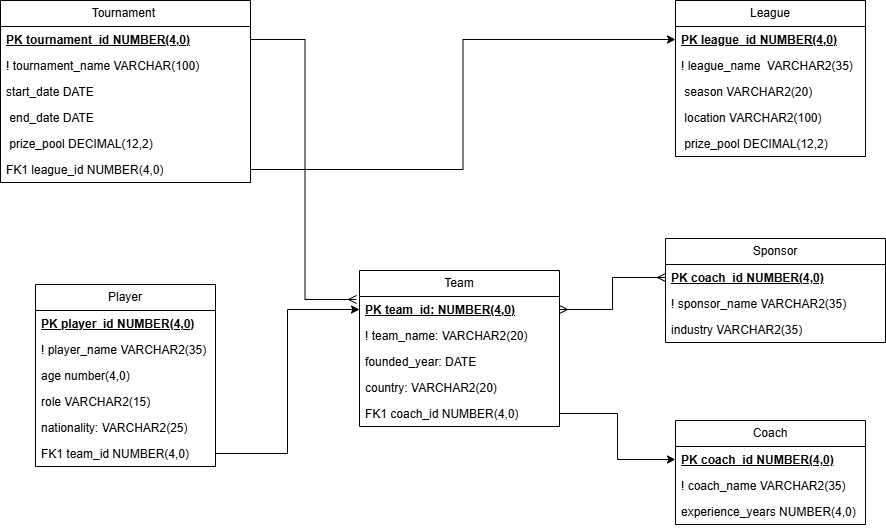

The diagram above was exported from draw.io. Its source (the exported page's mxGraphModel, read from the mxfile embedded in the PNG):
<mxGraphModel dx="2261" dy="1941" grid="1" gridSize="10" guides="1" tooltips="1" connect="1" arrows="1" fold="1" page="1" pageScale="1" pageWidth="827" pageHeight="1169" math="0" shadow="0">
  <root>
    <mxCell id="0" />
    <mxCell id="1" parent="0" />
    <mxCell id="h3R0yXQ_ohI4Zb-GCe0s-15" value="Team" style="swimlane;fontStyle=0;childLayout=stackLayout;horizontal=1;startSize=26;fillColor=none;horizontalStack=0;resizeParent=1;resizeParentMax=0;resizeLast=0;collapsible=1;marginBottom=0;whiteSpace=wrap;html=1;" parent="1" vertex="1">
      <mxGeometry x="214" y="250" width="200" height="156" as="geometry" />
    </mxCell>
    <mxCell id="h3R0yXQ_ohI4Zb-GCe0s-17" value="&lt;u&gt;&lt;b&gt;PK&amp;nbsp;team_id:&amp;nbsp;NUMBER(4,0)&lt;/b&gt;&lt;/u&gt;" style="text;strokeColor=none;fillColor=none;align=left;verticalAlign=top;spacingLeft=4;spacingRight=4;overflow=hidden;rotatable=0;points=[[0,0.5],[1,0.5]];portConstraint=eastwest;whiteSpace=wrap;html=1;" parent="h3R0yXQ_ohI4Zb-GCe0s-15" vertex="1">
      <mxGeometry y="26" width="200" height="26" as="geometry" />
    </mxCell>
    <mxCell id="h3R0yXQ_ohI4Zb-GCe0s-19" value="! team_name: VARCHAR2(20)" style="text;strokeColor=none;fillColor=none;align=left;verticalAlign=top;spacingLeft=4;spacingRight=4;overflow=hidden;rotatable=0;points=[[0,0.5],[1,0.5]];portConstraint=eastwest;whiteSpace=wrap;html=1;" parent="h3R0yXQ_ohI4Zb-GCe0s-15" vertex="1">
      <mxGeometry y="52" width="200" height="26" as="geometry" />
    </mxCell>
    <mxCell id="h3R0yXQ_ohI4Zb-GCe0s-20" value="founded_year: DATE" style="text;strokeColor=none;fillColor=none;align=left;verticalAlign=top;spacingLeft=4;spacingRight=4;overflow=hidden;rotatable=0;points=[[0,0.5],[1,0.5]];portConstraint=eastwest;whiteSpace=wrap;html=1;" parent="h3R0yXQ_ohI4Zb-GCe0s-15" vertex="1">
      <mxGeometry y="78" width="200" height="26" as="geometry" />
    </mxCell>
    <mxCell id="h3R0yXQ_ohI4Zb-GCe0s-18" value="country: VARCHAR2(20)" style="text;strokeColor=none;fillColor=none;align=left;verticalAlign=top;spacingLeft=4;spacingRight=4;overflow=hidden;rotatable=0;points=[[0,0.5],[1,0.5]];portConstraint=eastwest;whiteSpace=wrap;html=1;" parent="h3R0yXQ_ohI4Zb-GCe0s-15" vertex="1">
      <mxGeometry y="104" width="200" height="26" as="geometry" />
    </mxCell>
    <mxCell id="h3R0yXQ_ohI4Zb-GCe0s-22" value="FK1 coach_id NUMBER(4,0)" style="text;strokeColor=none;fillColor=none;align=left;verticalAlign=top;spacingLeft=4;spacingRight=4;overflow=hidden;rotatable=0;points=[[0,0.5],[1,0.5]];portConstraint=eastwest;whiteSpace=wrap;html=1;" parent="h3R0yXQ_ohI4Zb-GCe0s-15" vertex="1">
      <mxGeometry y="130" width="200" height="26" as="geometry" />
    </mxCell>
    <mxCell id="h3R0yXQ_ohI4Zb-GCe0s-23" value="Player" style="swimlane;fontStyle=0;childLayout=stackLayout;horizontal=1;startSize=26;fillColor=none;horizontalStack=0;resizeParent=1;resizeParentMax=0;resizeLast=0;collapsible=1;marginBottom=0;whiteSpace=wrap;html=1;" parent="1" vertex="1">
      <mxGeometry x="-110" y="264" width="180" height="182" as="geometry" />
    </mxCell>
    <mxCell id="h3R0yXQ_ohI4Zb-GCe0s-24" value="&lt;b&gt;&lt;u&gt;PK player_id NUMBER(4,0)&lt;/u&gt;&lt;/b&gt;" style="text;strokeColor=none;fillColor=none;align=left;verticalAlign=top;spacingLeft=4;spacingRight=4;overflow=hidden;rotatable=0;points=[[0,0.5],[1,0.5]];portConstraint=eastwest;whiteSpace=wrap;html=1;" parent="h3R0yXQ_ohI4Zb-GCe0s-23" vertex="1">
      <mxGeometry y="26" width="180" height="26" as="geometry" />
    </mxCell>
    <mxCell id="h3R0yXQ_ohI4Zb-GCe0s-25" value="! player_name VARCHAR2(35)" style="text;strokeColor=none;fillColor=none;align=left;verticalAlign=top;spacingLeft=4;spacingRight=4;overflow=hidden;rotatable=0;points=[[0,0.5],[1,0.5]];portConstraint=eastwest;whiteSpace=wrap;html=1;" parent="h3R0yXQ_ohI4Zb-GCe0s-23" vertex="1">
      <mxGeometry y="52" width="180" height="26" as="geometry" />
    </mxCell>
    <mxCell id="h3R0yXQ_ohI4Zb-GCe0s-26" value="age number(4,0)" style="text;strokeColor=none;fillColor=none;align=left;verticalAlign=top;spacingLeft=4;spacingRight=4;overflow=hidden;rotatable=0;points=[[0,0.5],[1,0.5]];portConstraint=eastwest;whiteSpace=wrap;html=1;" parent="h3R0yXQ_ohI4Zb-GCe0s-23" vertex="1">
      <mxGeometry y="78" width="180" height="26" as="geometry" />
    </mxCell>
    <mxCell id="h3R0yXQ_ohI4Zb-GCe0s-27" value="role VARCHAR2(15)" style="text;strokeColor=none;fillColor=none;align=left;verticalAlign=top;spacingLeft=4;spacingRight=4;overflow=hidden;rotatable=0;points=[[0,0.5],[1,0.5]];portConstraint=eastwest;whiteSpace=wrap;html=1;" parent="h3R0yXQ_ohI4Zb-GCe0s-23" vertex="1">
      <mxGeometry y="104" width="180" height="26" as="geometry" />
    </mxCell>
    <mxCell id="h3R0yXQ_ohI4Zb-GCe0s-28" value="nationality: VARCHAR2(25)" style="text;strokeColor=none;fillColor=none;align=left;verticalAlign=top;spacingLeft=4;spacingRight=4;overflow=hidden;rotatable=0;points=[[0,0.5],[1,0.5]];portConstraint=eastwest;whiteSpace=wrap;html=1;" parent="h3R0yXQ_ohI4Zb-GCe0s-23" vertex="1">
      <mxGeometry y="130" width="180" height="26" as="geometry" />
    </mxCell>
    <mxCell id="h3R0yXQ_ohI4Zb-GCe0s-29" value="FK1 team_id NUMBER(4,0)" style="text;strokeColor=none;fillColor=none;align=left;verticalAlign=top;spacingLeft=4;spacingRight=4;overflow=hidden;rotatable=0;points=[[0,0.5],[1,0.5]];portConstraint=eastwest;whiteSpace=wrap;html=1;" parent="h3R0yXQ_ohI4Zb-GCe0s-23" vertex="1">
      <mxGeometry y="156" width="180" height="26" as="geometry" />
    </mxCell>
    <mxCell id="h3R0yXQ_ohI4Zb-GCe0s-30" value="Coach" style="swimlane;fontStyle=0;childLayout=stackLayout;horizontal=1;startSize=26;fillColor=none;horizontalStack=0;resizeParent=1;resizeParentMax=0;resizeLast=0;collapsible=1;marginBottom=0;whiteSpace=wrap;html=1;" parent="1" vertex="1">
      <mxGeometry x="530" y="400" width="190" height="104" as="geometry" />
    </mxCell>
    <mxCell id="h3R0yXQ_ohI4Zb-GCe0s-31" value="&lt;b&gt;&lt;u&gt;PK coach_id NUMBER(4,0)&lt;/u&gt;&lt;/b&gt;" style="text;strokeColor=none;fillColor=none;align=left;verticalAlign=top;spacingLeft=4;spacingRight=4;overflow=hidden;rotatable=0;points=[[0,0.5],[1,0.5]];portConstraint=eastwest;whiteSpace=wrap;html=1;" parent="h3R0yXQ_ohI4Zb-GCe0s-30" vertex="1">
      <mxGeometry y="26" width="190" height="26" as="geometry" />
    </mxCell>
    <mxCell id="h3R0yXQ_ohI4Zb-GCe0s-32" value="! coach_name VARCHAR2(35)" style="text;strokeColor=none;fillColor=none;align=left;verticalAlign=top;spacingLeft=4;spacingRight=4;overflow=hidden;rotatable=0;points=[[0,0.5],[1,0.5]];portConstraint=eastwest;whiteSpace=wrap;html=1;" parent="h3R0yXQ_ohI4Zb-GCe0s-30" vertex="1">
      <mxGeometry y="52" width="190" height="26" as="geometry" />
    </mxCell>
    <mxCell id="h3R0yXQ_ohI4Zb-GCe0s-33" value="experience_years NUMBER(4,0)" style="text;strokeColor=none;fillColor=none;align=left;verticalAlign=top;spacingLeft=4;spacingRight=4;overflow=hidden;rotatable=0;points=[[0,0.5],[1,0.5]];portConstraint=eastwest;whiteSpace=wrap;html=1;" parent="h3R0yXQ_ohI4Zb-GCe0s-30" vertex="1">
      <mxGeometry y="78" width="190" height="26" as="geometry" />
    </mxCell>
    <mxCell id="h3R0yXQ_ohI4Zb-GCe0s-34" value="Sponsor" style="swimlane;fontStyle=0;childLayout=stackLayout;horizontal=1;startSize=26;fillColor=none;horizontalStack=0;resizeParent=1;resizeParentMax=0;resizeLast=0;collapsible=1;marginBottom=0;whiteSpace=wrap;html=1;" parent="1" vertex="1">
      <mxGeometry x="520" y="218" width="220" height="104" as="geometry" />
    </mxCell>
    <mxCell id="h3R0yXQ_ohI4Zb-GCe0s-35" value="&lt;b&gt;&lt;u&gt;PK coach_id NUMBER(4,0)&lt;/u&gt;&lt;/b&gt;" style="text;strokeColor=none;fillColor=none;align=left;verticalAlign=top;spacingLeft=4;spacingRight=4;overflow=hidden;rotatable=0;points=[[0,0.5],[1,0.5]];portConstraint=eastwest;whiteSpace=wrap;html=1;" parent="h3R0yXQ_ohI4Zb-GCe0s-34" vertex="1">
      <mxGeometry y="26" width="220" height="26" as="geometry" />
    </mxCell>
    <mxCell id="h3R0yXQ_ohI4Zb-GCe0s-36" value="! sponsor_name VARCHAR2(35)" style="text;strokeColor=none;fillColor=none;align=left;verticalAlign=top;spacingLeft=4;spacingRight=4;overflow=hidden;rotatable=0;points=[[0,0.5],[1,0.5]];portConstraint=eastwest;whiteSpace=wrap;html=1;" parent="h3R0yXQ_ohI4Zb-GCe0s-34" vertex="1">
      <mxGeometry y="52" width="220" height="26" as="geometry" />
    </mxCell>
    <mxCell id="h3R0yXQ_ohI4Zb-GCe0s-37" value="industry VARCHAR2(35)" style="text;strokeColor=none;fillColor=none;align=left;verticalAlign=top;spacingLeft=4;spacingRight=4;overflow=hidden;rotatable=0;points=[[0,0.5],[1,0.5]];portConstraint=eastwest;whiteSpace=wrap;html=1;" parent="h3R0yXQ_ohI4Zb-GCe0s-34" vertex="1">
      <mxGeometry y="78" width="220" height="26" as="geometry" />
    </mxCell>
    <mxCell id="h3R0yXQ_ohI4Zb-GCe0s-38" value="League" style="swimlane;fontStyle=0;childLayout=stackLayout;horizontal=1;startSize=26;fillColor=none;horizontalStack=0;resizeParent=1;resizeParentMax=0;resizeLast=0;collapsible=1;marginBottom=0;whiteSpace=wrap;html=1;" parent="1" vertex="1">
      <mxGeometry x="530" y="-20" width="190" height="156" as="geometry" />
    </mxCell>
    <mxCell id="h3R0yXQ_ohI4Zb-GCe0s-39" value="&lt;b&gt;&lt;u&gt;PK league_id NUMBER(4,0)&lt;/u&gt;&lt;/b&gt;" style="text;strokeColor=none;fillColor=none;align=left;verticalAlign=top;spacingLeft=4;spacingRight=4;overflow=hidden;rotatable=0;points=[[0,0.5],[1,0.5]];portConstraint=eastwest;whiteSpace=wrap;html=1;" parent="h3R0yXQ_ohI4Zb-GCe0s-38" vertex="1">
      <mxGeometry y="26" width="190" height="26" as="geometry" />
    </mxCell>
    <mxCell id="h3R0yXQ_ohI4Zb-GCe0s-40" value="! league_name&amp;nbsp; VARCHAR2(35)" style="text;strokeColor=none;fillColor=none;align=left;verticalAlign=top;spacingLeft=4;spacingRight=4;overflow=hidden;rotatable=0;points=[[0,0.5],[1,0.5]];portConstraint=eastwest;whiteSpace=wrap;html=1;" parent="h3R0yXQ_ohI4Zb-GCe0s-38" vertex="1">
      <mxGeometry y="52" width="190" height="26" as="geometry" />
    </mxCell>
    <mxCell id="h3R0yXQ_ohI4Zb-GCe0s-41" value="&amp;nbsp;season VARCHAR2(20)" style="text;strokeColor=none;fillColor=none;align=left;verticalAlign=top;spacingLeft=4;spacingRight=4;overflow=hidden;rotatable=0;points=[[0,0.5],[1,0.5]];portConstraint=eastwest;whiteSpace=wrap;html=1;" parent="h3R0yXQ_ohI4Zb-GCe0s-38" vertex="1">
      <mxGeometry y="78" width="190" height="26" as="geometry" />
    </mxCell>
    <mxCell id="h3R0yXQ_ohI4Zb-GCe0s-42" value="&amp;nbsp;location VARCHAR2(100)" style="text;strokeColor=none;fillColor=none;align=left;verticalAlign=top;spacingLeft=4;spacingRight=4;overflow=hidden;rotatable=0;points=[[0,0.5],[1,0.5]];portConstraint=eastwest;whiteSpace=wrap;html=1;" parent="h3R0yXQ_ohI4Zb-GCe0s-38" vertex="1">
      <mxGeometry y="104" width="190" height="26" as="geometry" />
    </mxCell>
    <mxCell id="h3R0yXQ_ohI4Zb-GCe0s-43" value="&amp;nbsp;prize_pool DECIMAL(12,2)" style="text;strokeColor=none;fillColor=none;align=left;verticalAlign=top;spacingLeft=4;spacingRight=4;overflow=hidden;rotatable=0;points=[[0,0.5],[1,0.5]];portConstraint=eastwest;whiteSpace=wrap;html=1;" parent="h3R0yXQ_ohI4Zb-GCe0s-38" vertex="1">
      <mxGeometry y="130" width="190" height="26" as="geometry" />
    </mxCell>
    <mxCell id="h3R0yXQ_ohI4Zb-GCe0s-44" value="Tournament&amp;nbsp;" style="swimlane;fontStyle=0;childLayout=stackLayout;horizontal=1;startSize=26;fillColor=none;horizontalStack=0;resizeParent=1;resizeParentMax=0;resizeLast=0;collapsible=1;marginBottom=0;whiteSpace=wrap;html=1;" parent="1" vertex="1">
      <mxGeometry x="-145" y="-20" width="250" height="182" as="geometry" />
    </mxCell>
    <mxCell id="h3R0yXQ_ohI4Zb-GCe0s-45" value="&lt;u style=&quot;&quot;&gt;&lt;b&gt;PK tournament_id&amp;nbsp;NUMBER(4,0)&lt;/b&gt;&lt;/u&gt;" style="text;strokeColor=none;fillColor=none;align=left;verticalAlign=top;spacingLeft=4;spacingRight=4;overflow=hidden;rotatable=0;points=[[0,0.5],[1,0.5]];portConstraint=eastwest;whiteSpace=wrap;html=1;" parent="h3R0yXQ_ohI4Zb-GCe0s-44" vertex="1">
      <mxGeometry y="26" width="250" height="26" as="geometry" />
    </mxCell>
    <mxCell id="h3R0yXQ_ohI4Zb-GCe0s-46" value="! tournament_name VARCHAR(100)" style="text;strokeColor=none;fillColor=none;align=left;verticalAlign=top;spacingLeft=4;spacingRight=4;overflow=hidden;rotatable=0;points=[[0,0.5],[1,0.5]];portConstraint=eastwest;whiteSpace=wrap;html=1;" parent="h3R0yXQ_ohI4Zb-GCe0s-44" vertex="1">
      <mxGeometry y="52" width="250" height="26" as="geometry" />
    </mxCell>
    <mxCell id="h3R0yXQ_ohI4Zb-GCe0s-48" value="start_date DATE" style="text;strokeColor=none;fillColor=none;align=left;verticalAlign=top;spacingLeft=4;spacingRight=4;overflow=hidden;rotatable=0;points=[[0,0.5],[1,0.5]];portConstraint=eastwest;whiteSpace=wrap;html=1;" parent="h3R0yXQ_ohI4Zb-GCe0s-44" vertex="1">
      <mxGeometry y="78" width="250" height="26" as="geometry" />
    </mxCell>
    <mxCell id="h3R0yXQ_ohI4Zb-GCe0s-50" value="&amp;nbsp;end_date DATE" style="text;strokeColor=none;fillColor=none;align=left;verticalAlign=top;spacingLeft=4;spacingRight=4;overflow=hidden;rotatable=0;points=[[0,0.5],[1,0.5]];portConstraint=eastwest;whiteSpace=wrap;html=1;" parent="h3R0yXQ_ohI4Zb-GCe0s-44" vertex="1">
      <mxGeometry y="104" width="250" height="26" as="geometry" />
    </mxCell>
    <mxCell id="h3R0yXQ_ohI4Zb-GCe0s-49" value="&amp;nbsp;prize_pool DECIMAL(12,2)" style="text;strokeColor=none;fillColor=none;align=left;verticalAlign=top;spacingLeft=4;spacingRight=4;overflow=hidden;rotatable=0;points=[[0,0.5],[1,0.5]];portConstraint=eastwest;whiteSpace=wrap;html=1;" parent="h3R0yXQ_ohI4Zb-GCe0s-44" vertex="1">
      <mxGeometry y="130" width="250" height="26" as="geometry" />
    </mxCell>
    <mxCell id="h3R0yXQ_ohI4Zb-GCe0s-47" value="FK1 league_id NUMBER(4,0)" style="text;strokeColor=none;fillColor=none;align=left;verticalAlign=top;spacingLeft=4;spacingRight=4;overflow=hidden;rotatable=0;points=[[0,0.5],[1,0.5]];portConstraint=eastwest;whiteSpace=wrap;html=1;" parent="h3R0yXQ_ohI4Zb-GCe0s-44" vertex="1">
      <mxGeometry y="156" width="250" height="26" as="geometry" />
    </mxCell>
    <mxCell id="h3R0yXQ_ohI4Zb-GCe0s-51" style="edgeStyle=orthogonalEdgeStyle;rounded=0;orthogonalLoop=1;jettySize=auto;html=1;entryX=0;entryY=0.5;entryDx=0;entryDy=0;" parent="1" source="h3R0yXQ_ohI4Zb-GCe0s-22" target="h3R0yXQ_ohI4Zb-GCe0s-31" edge="1">
      <mxGeometry relative="1" as="geometry" />
    </mxCell>
    <mxCell id="h3R0yXQ_ohI4Zb-GCe0s-52" style="edgeStyle=orthogonalEdgeStyle;rounded=0;orthogonalLoop=1;jettySize=auto;html=1;entryX=0;entryY=0.5;entryDx=0;entryDy=0;" parent="1" source="h3R0yXQ_ohI4Zb-GCe0s-29" target="h3R0yXQ_ohI4Zb-GCe0s-17" edge="1">
      <mxGeometry relative="1" as="geometry" />
    </mxCell>
    <mxCell id="h3R0yXQ_ohI4Zb-GCe0s-53" style="edgeStyle=orthogonalEdgeStyle;rounded=0;orthogonalLoop=1;jettySize=auto;html=1;entryX=0;entryY=0.5;entryDx=0;entryDy=0;" parent="1" source="h3R0yXQ_ohI4Zb-GCe0s-47" target="h3R0yXQ_ohI4Zb-GCe0s-39" edge="1">
      <mxGeometry relative="1" as="geometry" />
    </mxCell>
    <mxCell id="h3R0yXQ_ohI4Zb-GCe0s-56" style="edgeStyle=orthogonalEdgeStyle;rounded=0;orthogonalLoop=1;jettySize=auto;html=1;entryX=0;entryY=0.5;entryDx=0;entryDy=0;endArrow=ERmany;endFill=0;startArrow=ERmany;startFill=0;" parent="1" source="h3R0yXQ_ohI4Zb-GCe0s-17" target="h3R0yXQ_ohI4Zb-GCe0s-35" edge="1">
      <mxGeometry relative="1" as="geometry" />
    </mxCell>
    <mxCell id="h3R0yXQ_ohI4Zb-GCe0s-57" style="edgeStyle=orthogonalEdgeStyle;rounded=0;orthogonalLoop=1;jettySize=auto;html=1;entryX=-0.015;entryY=0.115;entryDx=0;entryDy=0;entryPerimeter=0;endArrow=ERmany;endFill=0;" parent="1" source="h3R0yXQ_ohI4Zb-GCe0s-45" target="h3R0yXQ_ohI4Zb-GCe0s-17" edge="1">
      <mxGeometry relative="1" as="geometry" />
    </mxCell>
  </root>
</mxGraphModel>